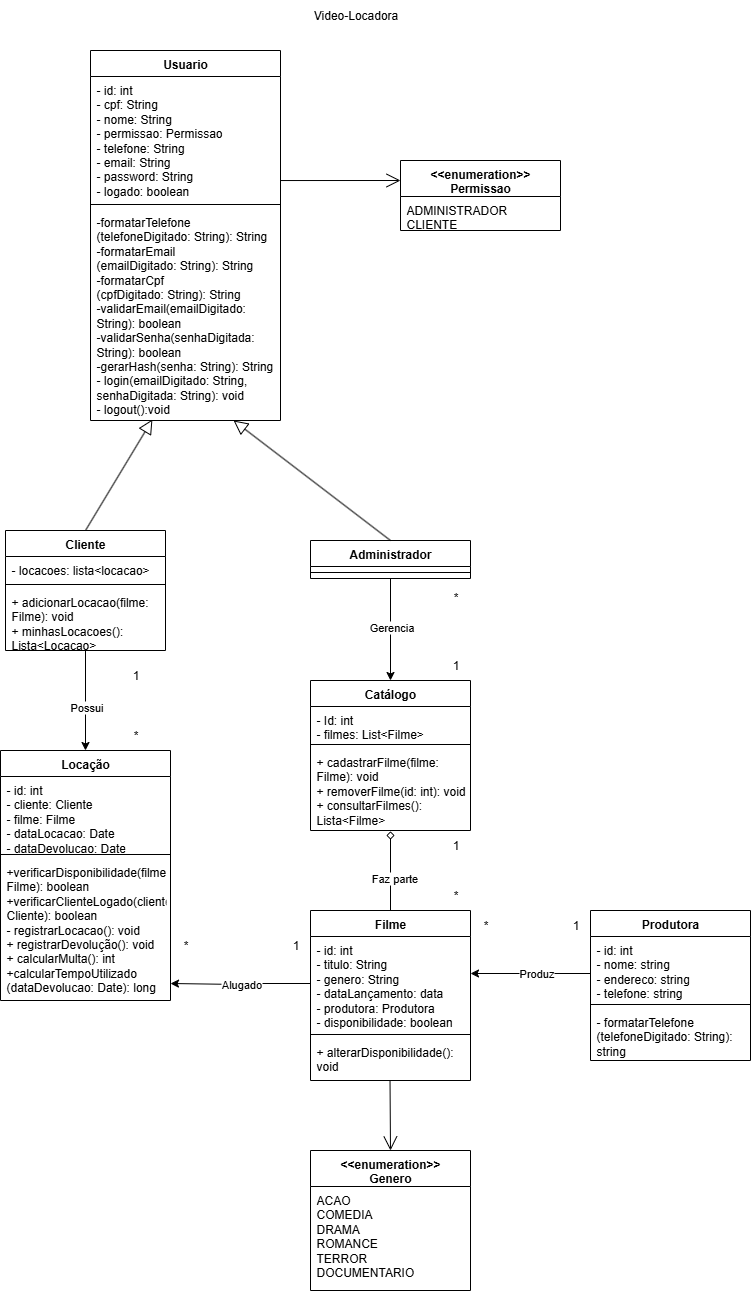

The diagram above was exported from draw.io. Its source (the exported page's mxGraphModel, read from the mxfile embedded in the PNG):
<mxGraphModel dx="1426" dy="785" grid="1" gridSize="10" guides="1" tooltips="1" connect="1" arrows="1" fold="1" page="1" pageScale="1" pageWidth="850" pageHeight="1100" math="0" shadow="0">
  <root>
    <mxCell id="0" />
    <mxCell id="1" parent="0" />
    <mxCell id="qw3uwoX9XAsoc_BP4qRa-4" value="Video-Locadora" style="text;html=1;align=center;verticalAlign=middle;resizable=0;points=[];autosize=1;strokeColor=none;fillColor=none;" vertex="1" parent="1">
      <mxGeometry x="370" y="10" width="110" height="30" as="geometry" />
    </mxCell>
    <mxCell id="qw3uwoX9XAsoc_BP4qRa-5" style="edgeStyle=orthogonalEdgeStyle;rounded=0;orthogonalLoop=1;jettySize=auto;html=1;entryX=0.5;entryY=0;entryDx=0;entryDy=0;" edge="1" parent="1" target="qw3uwoX9XAsoc_BP4qRa-30">
      <mxGeometry relative="1" as="geometry">
        <mxPoint x="155" y="680" as="sourcePoint" />
        <mxPoint x="157.5" y="750" as="targetPoint" />
        <Array as="points">
          <mxPoint x="155" y="660" />
        </Array>
      </mxGeometry>
    </mxCell>
    <mxCell id="qw3uwoX9XAsoc_BP4qRa-6" value="Possui" style="edgeLabel;html=1;align=center;verticalAlign=middle;resizable=0;points=[];" vertex="1" connectable="0" parent="qw3uwoX9XAsoc_BP4qRa-5">
      <mxGeometry x="-0.1429" y="-3" relative="1" as="geometry">
        <mxPoint x="3" y="25" as="offset" />
      </mxGeometry>
    </mxCell>
    <mxCell id="qw3uwoX9XAsoc_BP4qRa-7" value="Cliente" style="swimlane;fontStyle=1;align=center;verticalAlign=top;childLayout=stackLayout;horizontal=1;startSize=26;horizontalStack=0;resizeParent=1;resizeParentMax=0;resizeLast=0;collapsible=1;marginBottom=0;whiteSpace=wrap;html=1;" vertex="1" parent="1">
      <mxGeometry x="75" y="540" width="160" height="120" as="geometry" />
    </mxCell>
    <mxCell id="qw3uwoX9XAsoc_BP4qRa-8" value="- locacoes: lista&amp;lt;locacao&amp;gt;" style="text;strokeColor=none;fillColor=none;align=left;verticalAlign=top;spacingLeft=4;spacingRight=4;overflow=hidden;rotatable=0;points=[[0,0.5],[1,0.5]];portConstraint=eastwest;whiteSpace=wrap;html=1;" vertex="1" parent="qw3uwoX9XAsoc_BP4qRa-7">
      <mxGeometry y="26" width="160" height="24" as="geometry" />
    </mxCell>
    <mxCell id="qw3uwoX9XAsoc_BP4qRa-9" value="" style="line;strokeWidth=1;fillColor=none;align=left;verticalAlign=middle;spacingTop=-1;spacingLeft=3;spacingRight=3;rotatable=0;labelPosition=right;points=[];portConstraint=eastwest;strokeColor=inherit;" vertex="1" parent="qw3uwoX9XAsoc_BP4qRa-7">
      <mxGeometry y="50" width="160" height="8" as="geometry" />
    </mxCell>
    <mxCell id="qw3uwoX9XAsoc_BP4qRa-10" value="&lt;div&gt;+ adicionarLocacao(filme: Filme): void&lt;/div&gt;&lt;div&gt;+ minhasLocacoes(): Lista&amp;lt;Locacao&amp;gt;&lt;/div&gt;" style="text;strokeColor=none;fillColor=none;align=left;verticalAlign=top;spacingLeft=4;spacingRight=4;overflow=hidden;rotatable=0;points=[[0,0.5],[1,0.5]];portConstraint=eastwest;whiteSpace=wrap;html=1;" vertex="1" parent="qw3uwoX9XAsoc_BP4qRa-7">
      <mxGeometry y="58" width="160" height="62" as="geometry" />
    </mxCell>
    <mxCell id="qw3uwoX9XAsoc_BP4qRa-11" style="edgeStyle=orthogonalEdgeStyle;rounded=0;orthogonalLoop=1;jettySize=auto;html=1;entryX=0.5;entryY=0;entryDx=0;entryDy=0;" edge="1" parent="1" source="qw3uwoX9XAsoc_BP4qRa-13" target="qw3uwoX9XAsoc_BP4qRa-38">
      <mxGeometry relative="1" as="geometry">
        <mxPoint x="460" y="670" as="targetPoint" />
      </mxGeometry>
    </mxCell>
    <mxCell id="qw3uwoX9XAsoc_BP4qRa-12" value="Gerencia" style="edgeLabel;html=1;align=center;verticalAlign=middle;resizable=0;points=[];" vertex="1" connectable="0" parent="qw3uwoX9XAsoc_BP4qRa-11">
      <mxGeometry x="-0.0556" y="3" relative="1" as="geometry">
        <mxPoint x="-3" as="offset" />
      </mxGeometry>
    </mxCell>
    <mxCell id="qw3uwoX9XAsoc_BP4qRa-13" value="Administrador" style="swimlane;fontStyle=1;align=center;verticalAlign=top;childLayout=stackLayout;horizontal=1;startSize=26;horizontalStack=0;resizeParent=1;resizeParentMax=0;resizeLast=0;collapsible=1;marginBottom=0;whiteSpace=wrap;html=1;" vertex="1" parent="1">
      <mxGeometry x="380" y="550" width="160" height="38" as="geometry" />
    </mxCell>
    <mxCell id="qw3uwoX9XAsoc_BP4qRa-14" value="" style="line;strokeWidth=1;fillColor=none;align=left;verticalAlign=middle;spacingTop=-1;spacingLeft=3;spacingRight=3;rotatable=0;labelPosition=right;points=[];portConstraint=eastwest;strokeColor=inherit;" vertex="1" parent="qw3uwoX9XAsoc_BP4qRa-13">
      <mxGeometry y="26" width="160" height="12" as="geometry" />
    </mxCell>
    <mxCell id="qw3uwoX9XAsoc_BP4qRa-15" value="" style="endArrow=block;endFill=0;endSize=12;html=1;rounded=0;entryX=0.344;entryY=1.125;entryDx=0;entryDy=0;entryPerimeter=0;exitX=0.5;exitY=0;exitDx=0;exitDy=0;" edge="1" parent="1" source="qw3uwoX9XAsoc_BP4qRa-7">
      <mxGeometry width="160" relative="1" as="geometry">
        <mxPoint x="130" y="480" as="sourcePoint" />
        <mxPoint x="221.92000000000007" y="429" as="targetPoint" />
      </mxGeometry>
    </mxCell>
    <mxCell id="qw3uwoX9XAsoc_BP4qRa-16" value="" style="endArrow=block;endFill=0;endSize=12;html=1;rounded=0;entryX=0.753;entryY=1;entryDx=0;entryDy=0;exitX=0.5;exitY=0;exitDx=0;exitDy=0;entryPerimeter=0;" edge="1" parent="1" source="qw3uwoX9XAsoc_BP4qRa-13" target="qw3uwoX9XAsoc_BP4qRa-72">
      <mxGeometry width="160" relative="1" as="geometry">
        <mxPoint x="250" y="499" as="sourcePoint" />
        <mxPoint x="295" y="428" as="targetPoint" />
      </mxGeometry>
    </mxCell>
    <mxCell id="qw3uwoX9XAsoc_BP4qRa-17" style="edgeStyle=orthogonalEdgeStyle;rounded=0;orthogonalLoop=1;jettySize=auto;html=1;exitX=0;exitY=0.5;exitDx=0;exitDy=0;" edge="1" parent="1" source="qw3uwoX9XAsoc_BP4qRa-20">
      <mxGeometry relative="1" as="geometry">
        <mxPoint x="240" y="993" as="targetPoint" />
        <mxPoint x="380" y="1025" as="sourcePoint" />
        <Array as="points">
          <mxPoint x="310" y="993" />
          <mxPoint x="310" y="994" />
        </Array>
      </mxGeometry>
    </mxCell>
    <mxCell id="qw3uwoX9XAsoc_BP4qRa-18" value="Alugado" style="edgeLabel;html=1;align=center;verticalAlign=middle;resizable=0;points=[];" vertex="1" connectable="0" parent="qw3uwoX9XAsoc_BP4qRa-17">
      <mxGeometry x="-0.3498" y="-2" relative="1" as="geometry">
        <mxPoint x="-24" y="2" as="offset" />
      </mxGeometry>
    </mxCell>
    <mxCell id="qw3uwoX9XAsoc_BP4qRa-19" value="Filme" style="swimlane;fontStyle=1;align=center;verticalAlign=top;childLayout=stackLayout;horizontal=1;startSize=26;horizontalStack=0;resizeParent=1;resizeParentMax=0;resizeLast=0;collapsible=1;marginBottom=0;whiteSpace=wrap;html=1;" vertex="1" parent="1">
      <mxGeometry x="380" y="920" width="160" height="170" as="geometry" />
    </mxCell>
    <mxCell id="qw3uwoX9XAsoc_BP4qRa-20" value="&lt;div&gt;- id: int&lt;/div&gt;&lt;div&gt;- titulo: String&lt;/div&gt;&lt;div&gt;- genero: String&lt;/div&gt;&lt;div&gt;- dataLançamento: data&lt;/div&gt;- produtora: Produtora&lt;div&gt;- disponibilidade: boolean&lt;/div&gt;" style="text;strokeColor=none;fillColor=none;align=left;verticalAlign=top;spacingLeft=4;spacingRight=4;overflow=hidden;rotatable=0;points=[[0,0.5],[1,0.5]];portConstraint=eastwest;whiteSpace=wrap;html=1;" vertex="1" parent="qw3uwoX9XAsoc_BP4qRa-19">
      <mxGeometry y="26" width="160" height="94" as="geometry" />
    </mxCell>
    <mxCell id="qw3uwoX9XAsoc_BP4qRa-21" value="" style="line;strokeWidth=1;fillColor=none;align=left;verticalAlign=middle;spacingTop=-1;spacingLeft=3;spacingRight=3;rotatable=0;labelPosition=right;points=[];portConstraint=eastwest;strokeColor=inherit;" vertex="1" parent="qw3uwoX9XAsoc_BP4qRa-19">
      <mxGeometry y="120" width="160" height="8" as="geometry" />
    </mxCell>
    <mxCell id="qw3uwoX9XAsoc_BP4qRa-22" value="+ alterarDisponibilidade(): void" style="text;strokeColor=none;fillColor=none;align=left;verticalAlign=top;spacingLeft=4;spacingRight=4;overflow=hidden;rotatable=0;points=[[0,0.5],[1,0.5]];portConstraint=eastwest;whiteSpace=wrap;html=1;" vertex="1" parent="qw3uwoX9XAsoc_BP4qRa-19">
      <mxGeometry y="128" width="160" height="42" as="geometry" />
    </mxCell>
    <mxCell id="qw3uwoX9XAsoc_BP4qRa-26" value="" style="edgeStyle=orthogonalEdgeStyle;rounded=0;orthogonalLoop=1;jettySize=auto;html=1;" edge="1" parent="1" target="qw3uwoX9XAsoc_BP4qRa-20">
      <mxGeometry relative="1" as="geometry">
        <Array as="points">
          <mxPoint x="610" y="983" />
          <mxPoint x="610" y="983" />
        </Array>
        <mxPoint x="660" y="983" as="sourcePoint" />
      </mxGeometry>
    </mxCell>
    <mxCell id="qw3uwoX9XAsoc_BP4qRa-27" value="Produz" style="edgeLabel;html=1;align=center;verticalAlign=middle;resizable=0;points=[];" vertex="1" connectable="0" parent="qw3uwoX9XAsoc_BP4qRa-26">
      <mxGeometry x="-0.0824" y="-1" relative="1" as="geometry">
        <mxPoint as="offset" />
      </mxGeometry>
    </mxCell>
    <mxCell id="qw3uwoX9XAsoc_BP4qRa-28" value="*" style="text;html=1;align=center;verticalAlign=middle;resizable=0;points=[];autosize=1;strokeColor=none;fillColor=none;" vertex="1" parent="1">
      <mxGeometry x="540" y="920" width="30" height="30" as="geometry" />
    </mxCell>
    <mxCell id="qw3uwoX9XAsoc_BP4qRa-29" value="1" style="text;html=1;align=center;verticalAlign=middle;resizable=0;points=[];autosize=1;strokeColor=none;fillColor=none;" vertex="1" parent="1">
      <mxGeometry x="630" y="920" width="30" height="30" as="geometry" />
    </mxCell>
    <mxCell id="qw3uwoX9XAsoc_BP4qRa-30" value="Locação" style="swimlane;fontStyle=1;align=center;verticalAlign=top;childLayout=stackLayout;horizontal=1;startSize=26;horizontalStack=0;resizeParent=1;resizeParentMax=0;resizeLast=0;collapsible=1;marginBottom=0;whiteSpace=wrap;html=1;" vertex="1" parent="1">
      <mxGeometry x="70" y="760" width="170" height="250" as="geometry" />
    </mxCell>
    <mxCell id="qw3uwoX9XAsoc_BP4qRa-31" value="&lt;div&gt;- id: int&lt;/div&gt;- cliente: Cliente&lt;div&gt;- filme: Filme&lt;/div&gt;&lt;div&gt;- dataLocacao: Date&lt;/div&gt;&lt;div&gt;- dataDevolucao: Date&lt;/div&gt;" style="text;strokeColor=none;fillColor=none;align=left;verticalAlign=top;spacingLeft=4;spacingRight=4;overflow=hidden;rotatable=0;points=[[0,0.5],[1,0.5]];portConstraint=eastwest;whiteSpace=wrap;html=1;" vertex="1" parent="qw3uwoX9XAsoc_BP4qRa-30">
      <mxGeometry y="26" width="170" height="74" as="geometry" />
    </mxCell>
    <mxCell id="qw3uwoX9XAsoc_BP4qRa-32" value="" style="line;strokeWidth=1;fillColor=none;align=left;verticalAlign=middle;spacingTop=-1;spacingLeft=3;spacingRight=3;rotatable=0;labelPosition=right;points=[];portConstraint=eastwest;strokeColor=inherit;" vertex="1" parent="qw3uwoX9XAsoc_BP4qRa-30">
      <mxGeometry y="100" width="170" height="8" as="geometry" />
    </mxCell>
    <mxCell id="qw3uwoX9XAsoc_BP4qRa-33" value="&lt;div&gt;+verificarDisponibilidade(filme: Filme): boolean&lt;/div&gt;&lt;div&gt;+verificarClienteLogado(cliente: Cliente): boolean&lt;/div&gt;- registrarLocacao(): void&lt;div&gt;+ registrarDevolução(): void&lt;/div&gt;&lt;div&gt;+ calcularMulta(): int&lt;/div&gt;&lt;div&gt;+calcularTempoUtilizado&lt;/div&gt;&lt;div&gt;(dataDevolucao: Date): long&lt;/div&gt;" style="text;strokeColor=none;fillColor=none;align=left;verticalAlign=top;spacingLeft=4;spacingRight=4;overflow=hidden;rotatable=0;points=[[0,0.5],[1,0.5]];portConstraint=eastwest;whiteSpace=wrap;html=1;" vertex="1" parent="qw3uwoX9XAsoc_BP4qRa-30">
      <mxGeometry y="108" width="170" height="142" as="geometry" />
    </mxCell>
    <mxCell id="qw3uwoX9XAsoc_BP4qRa-34" value="1" style="text;html=1;align=center;verticalAlign=middle;resizable=0;points=[];autosize=1;strokeColor=none;fillColor=none;" vertex="1" parent="1">
      <mxGeometry x="350" y="940" width="30" height="30" as="geometry" />
    </mxCell>
    <mxCell id="qw3uwoX9XAsoc_BP4qRa-35" value="1" style="text;html=1;align=center;verticalAlign=middle;resizable=0;points=[];autosize=1;strokeColor=none;fillColor=none;" vertex="1" parent="1">
      <mxGeometry x="190" y="670" width="30" height="30" as="geometry" />
    </mxCell>
    <mxCell id="qw3uwoX9XAsoc_BP4qRa-36" value="*" style="text;html=1;align=center;verticalAlign=middle;resizable=0;points=[];autosize=1;strokeColor=none;fillColor=none;" vertex="1" parent="1">
      <mxGeometry x="240" y="940" width="30" height="30" as="geometry" />
    </mxCell>
    <mxCell id="qw3uwoX9XAsoc_BP4qRa-37" value="*" style="text;html=1;align=center;verticalAlign=middle;resizable=0;points=[];autosize=1;strokeColor=none;fillColor=none;" vertex="1" parent="1">
      <mxGeometry x="190" y="730" width="30" height="30" as="geometry" />
    </mxCell>
    <mxCell id="qw3uwoX9XAsoc_BP4qRa-38" value="Catálogo" style="swimlane;fontStyle=1;align=center;verticalAlign=top;childLayout=stackLayout;horizontal=1;startSize=26;horizontalStack=0;resizeParent=1;resizeParentMax=0;resizeLast=0;collapsible=1;marginBottom=0;whiteSpace=wrap;html=1;" vertex="1" parent="1">
      <mxGeometry x="380" y="690" width="160" height="150" as="geometry" />
    </mxCell>
    <mxCell id="qw3uwoX9XAsoc_BP4qRa-39" value="&lt;div&gt;- Id: int&lt;/div&gt;- filmes: List&amp;lt;Filme&amp;gt;" style="text;strokeColor=none;fillColor=none;align=left;verticalAlign=top;spacingLeft=4;spacingRight=4;overflow=hidden;rotatable=0;points=[[0,0.5],[1,0.5]];portConstraint=eastwest;whiteSpace=wrap;html=1;" vertex="1" parent="qw3uwoX9XAsoc_BP4qRa-38">
      <mxGeometry y="26" width="160" height="34" as="geometry" />
    </mxCell>
    <mxCell id="qw3uwoX9XAsoc_BP4qRa-40" value="" style="line;strokeWidth=1;fillColor=none;align=left;verticalAlign=middle;spacingTop=-1;spacingLeft=3;spacingRight=3;rotatable=0;labelPosition=right;points=[];portConstraint=eastwest;strokeColor=inherit;" vertex="1" parent="qw3uwoX9XAsoc_BP4qRa-38">
      <mxGeometry y="60" width="160" height="8" as="geometry" />
    </mxCell>
    <mxCell id="qw3uwoX9XAsoc_BP4qRa-41" value="&lt;div&gt;+ cadastrarFilme(filme: Filme): void&lt;/div&gt;&lt;div&gt;+ removerFilme(id: int): void&lt;/div&gt;&lt;div&gt;+ consultarFilmes(): Lista&amp;lt;Filme&amp;gt;&lt;/div&gt;" style="text;strokeColor=none;fillColor=none;align=left;verticalAlign=top;spacingLeft=4;spacingRight=4;overflow=hidden;rotatable=0;points=[[0,0.5],[1,0.5]];portConstraint=eastwest;whiteSpace=wrap;html=1;" vertex="1" parent="qw3uwoX9XAsoc_BP4qRa-38">
      <mxGeometry y="68" width="160" height="82" as="geometry" />
    </mxCell>
    <mxCell id="qw3uwoX9XAsoc_BP4qRa-42" style="edgeStyle=orthogonalEdgeStyle;rounded=0;orthogonalLoop=1;jettySize=auto;html=1;entryX=0.5;entryY=1.009;entryDx=0;entryDy=0;entryPerimeter=0;endArrow=diamond;endFill=0;" edge="1" parent="1" source="qw3uwoX9XAsoc_BP4qRa-19" target="qw3uwoX9XAsoc_BP4qRa-41">
      <mxGeometry relative="1" as="geometry" />
    </mxCell>
    <mxCell id="qw3uwoX9XAsoc_BP4qRa-43" value="Faz parte" style="edgeLabel;html=1;align=center;verticalAlign=middle;resizable=0;points=[];" vertex="1" connectable="0" parent="qw3uwoX9XAsoc_BP4qRa-42">
      <mxGeometry x="-0.1686" y="-3" relative="1" as="geometry">
        <mxPoint as="offset" />
      </mxGeometry>
    </mxCell>
    <mxCell id="qw3uwoX9XAsoc_BP4qRa-44" value="*" style="text;html=1;align=center;verticalAlign=middle;resizable=0;points=[];autosize=1;strokeColor=none;fillColor=none;" vertex="1" parent="1">
      <mxGeometry x="510" y="890" width="30" height="30" as="geometry" />
    </mxCell>
    <mxCell id="qw3uwoX9XAsoc_BP4qRa-45" value="1" style="text;html=1;align=center;verticalAlign=middle;resizable=0;points=[];autosize=1;strokeColor=none;fillColor=none;" vertex="1" parent="1">
      <mxGeometry x="510" y="840" width="30" height="30" as="geometry" />
    </mxCell>
    <mxCell id="qw3uwoX9XAsoc_BP4qRa-46" value="1" style="text;html=1;align=center;verticalAlign=middle;resizable=0;points=[];autosize=1;strokeColor=none;fillColor=none;" vertex="1" parent="1">
      <mxGeometry x="510" y="660" width="30" height="30" as="geometry" />
    </mxCell>
    <mxCell id="qw3uwoX9XAsoc_BP4qRa-47" value="*" style="text;html=1;align=center;verticalAlign=middle;resizable=0;points=[];autosize=1;strokeColor=none;fillColor=none;" vertex="1" parent="1">
      <mxGeometry x="510" y="592" width="30" height="30" as="geometry" />
    </mxCell>
    <mxCell id="qw3uwoX9XAsoc_BP4qRa-48" value="&amp;lt;&amp;lt;enumeration&amp;gt;&amp;gt;&lt;br&gt;Permissao" style="swimlane;fontStyle=1;align=center;verticalAlign=top;childLayout=stackLayout;horizontal=1;startSize=36;horizontalStack=0;resizeParent=1;resizeParentMax=0;resizeLast=0;collapsible=1;marginBottom=0;whiteSpace=wrap;html=1;" vertex="1" parent="1">
      <mxGeometry x="470" y="170" width="160" height="70" as="geometry" />
    </mxCell>
    <mxCell id="qw3uwoX9XAsoc_BP4qRa-49" value="ADMINISTRADOR&lt;br&gt;CLIENTE" style="text;strokeColor=none;fillColor=none;align=left;verticalAlign=top;spacingLeft=4;spacingRight=4;overflow=hidden;rotatable=0;points=[[0,0.5],[1,0.5]];portConstraint=eastwest;whiteSpace=wrap;html=1;" vertex="1" parent="qw3uwoX9XAsoc_BP4qRa-48">
      <mxGeometry y="36" width="160" height="34" as="geometry" />
    </mxCell>
    <mxCell id="qw3uwoX9XAsoc_BP4qRa-50" value="" style="endArrow=open;endSize=12;html=1;rounded=0;exitX=0.984;exitY=0.839;exitDx=0;exitDy=0;exitPerimeter=0;" edge="1" parent="1">
      <mxGeometry width="160" relative="1" as="geometry">
        <mxPoint x="350.00000000000006" y="190.03600000000006" as="sourcePoint" />
        <mxPoint x="470" y="190" as="targetPoint" />
      </mxGeometry>
    </mxCell>
    <mxCell id="qw3uwoX9XAsoc_BP4qRa-51" value="&amp;lt;&amp;lt;enumeration&amp;gt;&amp;gt;&lt;br&gt;Genero" style="swimlane;fontStyle=1;align=center;verticalAlign=top;childLayout=stackLayout;horizontal=1;startSize=36;horizontalStack=0;resizeParent=1;resizeParentMax=0;resizeLast=0;collapsible=1;marginBottom=0;whiteSpace=wrap;html=1;" vertex="1" parent="1">
      <mxGeometry x="380" y="1160" width="160" height="140" as="geometry" />
    </mxCell>
    <mxCell id="qw3uwoX9XAsoc_BP4qRa-52" value="ACAO&lt;div&gt;COMEDIA&lt;/div&gt;&lt;div&gt;DRAMA&lt;/div&gt;&lt;div&gt;ROMANCE&lt;/div&gt;&lt;div&gt;TERROR&lt;/div&gt;&lt;div&gt;DOCUMENTARIO&lt;/div&gt;" style="text;strokeColor=none;fillColor=none;align=left;verticalAlign=top;spacingLeft=4;spacingRight=4;overflow=hidden;rotatable=0;points=[[0,0.5],[1,0.5]];portConstraint=eastwest;whiteSpace=wrap;html=1;" vertex="1" parent="qw3uwoX9XAsoc_BP4qRa-51">
      <mxGeometry y="36" width="160" height="104" as="geometry" />
    </mxCell>
    <mxCell id="qw3uwoX9XAsoc_BP4qRa-54" value="" style="endArrow=open;endSize=12;html=1;rounded=0;exitX=0.497;exitY=1;exitDx=0;exitDy=0;exitPerimeter=0;" edge="1" parent="1" source="qw3uwoX9XAsoc_BP4qRa-22">
      <mxGeometry width="160" relative="1" as="geometry">
        <mxPoint x="460.46000000000004" y="1100.002" as="sourcePoint" />
        <mxPoint x="460" y="1160" as="targetPoint" />
      </mxGeometry>
    </mxCell>
    <mxCell id="qw3uwoX9XAsoc_BP4qRa-60" value="Produtora" style="swimlane;fontStyle=1;align=center;verticalAlign=top;childLayout=stackLayout;horizontal=1;startSize=26;horizontalStack=0;resizeParent=1;resizeParentMax=0;resizeLast=0;collapsible=1;marginBottom=0;whiteSpace=wrap;html=1;" vertex="1" parent="1">
      <mxGeometry x="660" y="920" width="160" height="150" as="geometry" />
    </mxCell>
    <mxCell id="qw3uwoX9XAsoc_BP4qRa-61" value="- id: int&lt;div&gt;- nome: string&lt;/div&gt;&lt;div&gt;- endereco: string&lt;/div&gt;&lt;div&gt;- telefone: string&lt;/div&gt;" style="text;strokeColor=none;fillColor=none;align=left;verticalAlign=top;spacingLeft=4;spacingRight=4;overflow=hidden;rotatable=0;points=[[0,0.5],[1,0.5]];portConstraint=eastwest;whiteSpace=wrap;html=1;" vertex="1" parent="qw3uwoX9XAsoc_BP4qRa-60">
      <mxGeometry y="26" width="160" height="64" as="geometry" />
    </mxCell>
    <mxCell id="qw3uwoX9XAsoc_BP4qRa-62" value="" style="line;strokeWidth=1;fillColor=none;align=left;verticalAlign=middle;spacingTop=-1;spacingLeft=3;spacingRight=3;rotatable=0;labelPosition=right;points=[];portConstraint=eastwest;strokeColor=inherit;" vertex="1" parent="qw3uwoX9XAsoc_BP4qRa-60">
      <mxGeometry y="90" width="160" height="8" as="geometry" />
    </mxCell>
    <mxCell id="qw3uwoX9XAsoc_BP4qRa-63" value="- formatarTelefone&lt;div&gt;(telefoneDigitado: String): string&lt;/div&gt;" style="text;strokeColor=none;fillColor=none;align=left;verticalAlign=top;spacingLeft=4;spacingRight=4;overflow=hidden;rotatable=0;points=[[0,0.5],[1,0.5]];portConstraint=eastwest;whiteSpace=wrap;html=1;" vertex="1" parent="qw3uwoX9XAsoc_BP4qRa-60">
      <mxGeometry y="98" width="160" height="52" as="geometry" />
    </mxCell>
    <mxCell id="qw3uwoX9XAsoc_BP4qRa-69" value="Usuario" style="swimlane;fontStyle=1;align=center;verticalAlign=top;childLayout=stackLayout;horizontal=1;startSize=26;horizontalStack=0;resizeParent=1;resizeParentMax=0;resizeLast=0;collapsible=1;marginBottom=0;whiteSpace=wrap;html=1;" vertex="1" parent="1">
      <mxGeometry x="160" y="60" width="190" height="370" as="geometry" />
    </mxCell>
    <mxCell id="qw3uwoX9XAsoc_BP4qRa-70" value="&lt;div&gt;- id: int&lt;/div&gt;- cpf: String&lt;div&gt;- nome: String&lt;/div&gt;&lt;div&gt;- permissao: Permissao&lt;/div&gt;&lt;div&gt;- telefone: String&lt;/div&gt;&lt;div&gt;- email: String&lt;/div&gt;&lt;div&gt;- password: String&lt;/div&gt;&lt;div&gt;- logado: boolean&lt;/div&gt;" style="text;strokeColor=none;fillColor=none;align=left;verticalAlign=top;spacingLeft=4;spacingRight=4;overflow=hidden;rotatable=0;points=[[0,0.5],[1,0.5]];portConstraint=eastwest;whiteSpace=wrap;html=1;" vertex="1" parent="qw3uwoX9XAsoc_BP4qRa-69">
      <mxGeometry y="26" width="190" height="124" as="geometry" />
    </mxCell>
    <mxCell id="qw3uwoX9XAsoc_BP4qRa-71" value="" style="line;strokeWidth=1;fillColor=none;align=left;verticalAlign=middle;spacingTop=-1;spacingLeft=3;spacingRight=3;rotatable=0;labelPosition=right;points=[];portConstraint=eastwest;strokeColor=inherit;" vertex="1" parent="qw3uwoX9XAsoc_BP4qRa-69">
      <mxGeometry y="150" width="190" height="8" as="geometry" />
    </mxCell>
    <mxCell id="qw3uwoX9XAsoc_BP4qRa-72" value="-formatarTelefone&lt;div&gt;(telefoneDigitado: String): String&lt;/div&gt;&lt;div&gt;-formatarEmail&lt;div&gt;(emailDigitado: String): String&lt;/div&gt;&lt;/div&gt;&lt;div&gt;-formatarCpf&lt;div&gt;(cpfDigitado: String): String&lt;/div&gt;&lt;/div&gt;&lt;div&gt;-validarEmail(emailDigitado: String): boolean&lt;/div&gt;&lt;div&gt;-&lt;span style=&quot;background-color: transparent; color: light-dark(rgb(0, 0, 0), rgb(255, 255, 255));&quot;&gt;validarSenha(senhaDigitada: String): boolean&lt;/span&gt;&lt;/div&gt;&lt;div&gt;&lt;span style=&quot;background-color: transparent; color: light-dark(rgb(0, 0, 0), rgb(255, 255, 255));&quot;&gt;-gerarHash(senha: String): String&lt;/span&gt;&lt;/div&gt;&lt;div&gt;&lt;span style=&quot;background-color: transparent; color: light-dark(rgb(0, 0, 0), rgb(255, 255, 255));&quot;&gt;- login(emailDigitado: String, senhaDigitada: String): void&lt;/span&gt;&lt;/div&gt;&lt;div&gt;&lt;span style=&quot;background-color: transparent; color: light-dark(rgb(0, 0, 0), rgb(255, 255, 255));&quot;&gt;- logout():void&lt;/span&gt;&lt;/div&gt;" style="text;strokeColor=none;fillColor=none;align=left;verticalAlign=top;spacingLeft=4;spacingRight=4;overflow=hidden;rotatable=0;points=[[0,0.5],[1,0.5]];portConstraint=eastwest;whiteSpace=wrap;html=1;" vertex="1" parent="qw3uwoX9XAsoc_BP4qRa-69">
      <mxGeometry y="158" width="190" height="212" as="geometry" />
    </mxCell>
  </root>
</mxGraphModel>